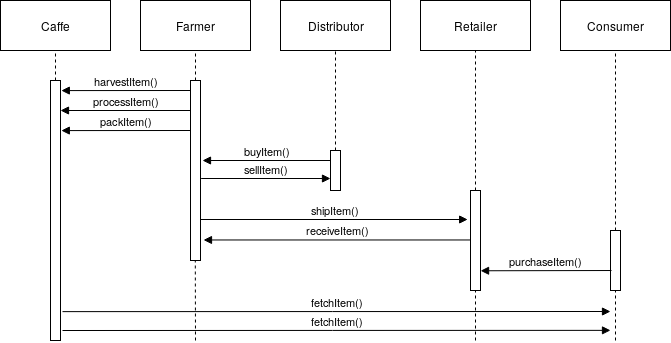

The diagram above was exported from draw.io. Its source (the exported page's mxGraphModel, read from the mxfile embedded in the PNG):
<mxGraphModel dx="686" dy="485" grid="1" gridSize="10" guides="1" tooltips="1" connect="1" arrows="1" fold="1" page="1" pageScale="1" pageWidth="827" pageHeight="1169" math="0" shadow="0">
  <root>
    <mxCell id="0" />
    <mxCell id="1" parent="0" />
    <mxCell id="3t7fZtT42kOdbIvUQC3n-1" value="Caffe" style="html=1;" parent="1" vertex="1">
      <mxGeometry x="40" y="40" width="110" height="50" as="geometry" />
    </mxCell>
    <mxCell id="3t7fZtT42kOdbIvUQC3n-2" value="" style="html=1;points=[];perimeter=orthogonalPerimeter;" parent="1" vertex="1">
      <mxGeometry x="90" y="120" width="10" height="260" as="geometry" />
    </mxCell>
    <mxCell id="3t7fZtT42kOdbIvUQC3n-3" value="" style="endArrow=none;dashed=1;html=1;entryX=0.5;entryY=1;entryDx=0;entryDy=0;" parent="1" target="3t7fZtT42kOdbIvUQC3n-1" edge="1">
      <mxGeometry width="50" height="50" relative="1" as="geometry">
        <mxPoint x="95" y="120" as="sourcePoint" />
        <mxPoint x="400" y="310" as="targetPoint" />
      </mxGeometry>
    </mxCell>
    <mxCell id="3t7fZtT42kOdbIvUQC3n-4" value="Farmer" style="html=1;" parent="1" vertex="1">
      <mxGeometry x="180" y="40" width="110" height="50" as="geometry" />
    </mxCell>
    <mxCell id="3t7fZtT42kOdbIvUQC3n-5" value="" style="html=1;points=[];perimeter=orthogonalPerimeter;" parent="1" vertex="1">
      <mxGeometry x="230" y="120" width="10" height="180" as="geometry" />
    </mxCell>
    <mxCell id="3t7fZtT42kOdbIvUQC3n-6" value="" style="endArrow=none;dashed=1;html=1;entryX=0.5;entryY=1;entryDx=0;entryDy=0;" parent="1" target="3t7fZtT42kOdbIvUQC3n-4" edge="1">
      <mxGeometry width="50" height="50" relative="1" as="geometry">
        <mxPoint x="235" y="120" as="sourcePoint" />
        <mxPoint x="540" y="310" as="targetPoint" />
      </mxGeometry>
    </mxCell>
    <mxCell id="3t7fZtT42kOdbIvUQC3n-8" value="&lt;div&gt;processItem()&lt;/div&gt;" style="html=1;verticalAlign=bottom;endArrow=block;exitX=-0.1;exitY=0.022;exitDx=0;exitDy=0;exitPerimeter=0;" parent="1" target="3t7fZtT42kOdbIvUQC3n-2" edge="1">
      <mxGeometry width="80" relative="1" as="geometry">
        <mxPoint x="230" y="149.99999999999997" as="sourcePoint" />
        <mxPoint x="102.57" y="149.99999999999997" as="targetPoint" />
      </mxGeometry>
    </mxCell>
    <mxCell id="3t7fZtT42kOdbIvUQC3n-9" value="harvestItem()" style="html=1;verticalAlign=bottom;endArrow=block;entryX=1.081;entryY=0.07;entryDx=0;entryDy=0;entryPerimeter=0;exitX=-0.1;exitY=0.022;exitDx=0;exitDy=0;exitPerimeter=0;" parent="1" edge="1">
      <mxGeometry width="80" relative="1" as="geometry">
        <mxPoint x="230" y="129.99999999999994" as="sourcePoint" />
        <mxPoint x="100.80999999999997" y="130.09999999999997" as="targetPoint" />
      </mxGeometry>
    </mxCell>
    <mxCell id="3t7fZtT42kOdbIvUQC3n-10" value="packItem()" style="html=1;verticalAlign=bottom;endArrow=block;entryX=1.081;entryY=0.07;entryDx=0;entryDy=0;entryPerimeter=0;exitX=-0.1;exitY=0.022;exitDx=0;exitDy=0;exitPerimeter=0;" parent="1" edge="1">
      <mxGeometry width="80" relative="1" as="geometry">
        <mxPoint x="230" y="170" as="sourcePoint" />
        <mxPoint x="100.81" y="170.09999999999997" as="targetPoint" />
      </mxGeometry>
    </mxCell>
    <mxCell id="3t7fZtT42kOdbIvUQC3n-11" value="Distributor" style="html=1;" parent="1" vertex="1">
      <mxGeometry x="320" y="40" width="110" height="50" as="geometry" />
    </mxCell>
    <mxCell id="3t7fZtT42kOdbIvUQC3n-12" value="" style="html=1;points=[];perimeter=orthogonalPerimeter;" parent="1" vertex="1">
      <mxGeometry x="370" y="190" width="10" height="40" as="geometry" />
    </mxCell>
    <mxCell id="3t7fZtT42kOdbIvUQC3n-13" value="" style="endArrow=none;dashed=1;html=1;entryX=0.5;entryY=1;entryDx=0;entryDy=0;exitX=0.5;exitY=0;exitDx=0;exitDy=0;exitPerimeter=0;" parent="1" source="3t7fZtT42kOdbIvUQC3n-12" target="3t7fZtT42kOdbIvUQC3n-11" edge="1">
      <mxGeometry width="50" height="50" relative="1" as="geometry">
        <mxPoint x="375" y="120" as="sourcePoint" />
        <mxPoint x="680" y="310" as="targetPoint" />
      </mxGeometry>
    </mxCell>
    <mxCell id="3t7fZtT42kOdbIvUQC3n-14" value="&lt;div&gt;Retailer&lt;/div&gt;" style="html=1;" parent="1" vertex="1">
      <mxGeometry x="460" y="40" width="110" height="50" as="geometry" />
    </mxCell>
    <mxCell id="3t7fZtT42kOdbIvUQC3n-15" value="" style="html=1;points=[];perimeter=orthogonalPerimeter;" parent="1" vertex="1">
      <mxGeometry x="510" y="230" width="10" height="100" as="geometry" />
    </mxCell>
    <mxCell id="3t7fZtT42kOdbIvUQC3n-16" value="" style="endArrow=none;dashed=1;html=1;entryX=0.5;entryY=1;entryDx=0;entryDy=0;" parent="1" source="3t7fZtT42kOdbIvUQC3n-15" target="3t7fZtT42kOdbIvUQC3n-14" edge="1">
      <mxGeometry width="50" height="50" relative="1" as="geometry">
        <mxPoint x="515" y="120" as="sourcePoint" />
        <mxPoint x="820" y="310" as="targetPoint" />
      </mxGeometry>
    </mxCell>
    <mxCell id="3t7fZtT42kOdbIvUQC3n-22" value="Consumer" style="html=1;" parent="1" vertex="1">
      <mxGeometry x="600" y="40" width="110" height="50" as="geometry" />
    </mxCell>
    <mxCell id="3t7fZtT42kOdbIvUQC3n-23" value="" style="html=1;points=[];perimeter=orthogonalPerimeter;" parent="1" vertex="1">
      <mxGeometry x="650" y="270" width="10" height="60" as="geometry" />
    </mxCell>
    <mxCell id="3t7fZtT42kOdbIvUQC3n-24" value="" style="endArrow=none;dashed=1;html=1;entryX=0.5;entryY=1;entryDx=0;entryDy=0;" parent="1" source="3t7fZtT42kOdbIvUQC3n-23" target="3t7fZtT42kOdbIvUQC3n-22" edge="1">
      <mxGeometry width="50" height="50" relative="1" as="geometry">
        <mxPoint x="665" y="260" as="sourcePoint" />
        <mxPoint x="970" y="310" as="targetPoint" />
      </mxGeometry>
    </mxCell>
    <mxCell id="3t7fZtT42kOdbIvUQC3n-26" value="sellItem()" style="html=1;verticalAlign=bottom;endArrow=block;exitX=1.067;exitY=0.5;exitDx=0;exitDy=0;exitPerimeter=0;" parent="1" edge="1">
      <mxGeometry width="80" relative="1" as="geometry">
        <mxPoint x="240.66999999999996" y="218" as="sourcePoint" />
        <mxPoint x="370" y="218" as="targetPoint" />
      </mxGeometry>
    </mxCell>
    <mxCell id="3t7fZtT42kOdbIvUQC3n-27" value="buyItem()" style="html=1;verticalAlign=bottom;endArrow=block;" parent="1" edge="1">
      <mxGeometry width="80" relative="1" as="geometry">
        <mxPoint x="370" y="200" as="sourcePoint" />
        <mxPoint x="242" y="200" as="targetPoint" />
        <Array as="points" />
      </mxGeometry>
    </mxCell>
    <mxCell id="3t7fZtT42kOdbIvUQC3n-37" value="receiveItem()" style="html=1;verticalAlign=bottom;endArrow=block;entryX=1.3;entryY=0.886;entryDx=0;entryDy=0;entryPerimeter=0;" parent="1" source="3t7fZtT42kOdbIvUQC3n-15" edge="1" target="3t7fZtT42kOdbIvUQC3n-5">
      <mxGeometry width="80" relative="1" as="geometry">
        <mxPoint x="490" y="260.18" as="sourcePoint" />
        <mxPoint x="381" y="280" as="targetPoint" />
        <Array as="points" />
      </mxGeometry>
    </mxCell>
    <mxCell id="3t7fZtT42kOdbIvUQC3n-43" value="purchaseItem()" style="html=1;verticalAlign=bottom;endArrow=block;entryX=1.055;entryY=0.77;entryDx=0;entryDy=0;entryPerimeter=0;exitX=0.1;exitY=0.667;exitDx=0;exitDy=0;exitPerimeter=0;" parent="1" source="3t7fZtT42kOdbIvUQC3n-23" edge="1">
      <mxGeometry width="80" relative="1" as="geometry">
        <mxPoint x="629.5199999999999" y="310.18000000000006" as="sourcePoint" />
        <mxPoint x="520.0699999999999" y="310.28" as="targetPoint" />
        <Array as="points" />
      </mxGeometry>
    </mxCell>
    <mxCell id="3t7fZtT42kOdbIvUQC3n-45" value="&lt;div&gt;shipItem()&lt;/div&gt;" style="html=1;verticalAlign=bottom;endArrow=block;entryX=-0.283;entryY=0.29;entryDx=0;entryDy=0;entryPerimeter=0;" parent="1" edge="1" target="3t7fZtT42kOdbIvUQC3n-15">
      <mxGeometry width="80" relative="1" as="geometry">
        <mxPoint x="240" y="259" as="sourcePoint" />
        <mxPoint x="369" y="259" as="targetPoint" />
      </mxGeometry>
    </mxCell>
    <mxCell id="i47oWLbRqcR22ThmAZVq-3" value="" style="endArrow=none;dashed=1;html=1;" edge="1" parent="1" target="3t7fZtT42kOdbIvUQC3n-15">
      <mxGeometry width="50" height="50" relative="1" as="geometry">
        <mxPoint x="515" y="380" as="sourcePoint" />
        <mxPoint x="490" y="330" as="targetPoint" />
      </mxGeometry>
    </mxCell>
    <mxCell id="i47oWLbRqcR22ThmAZVq-4" value="" style="endArrow=none;dashed=1;html=1;" edge="1" parent="1" target="3t7fZtT42kOdbIvUQC3n-23">
      <mxGeometry width="50" height="50" relative="1" as="geometry">
        <mxPoint x="655" y="380" as="sourcePoint" />
        <mxPoint x="410" y="260" as="targetPoint" />
      </mxGeometry>
    </mxCell>
    <mxCell id="i47oWLbRqcR22ThmAZVq-5" value="" style="endArrow=none;dashed=1;html=1;" edge="1" parent="1">
      <mxGeometry width="50" height="50" relative="1" as="geometry">
        <mxPoint x="235" y="380" as="sourcePoint" />
        <mxPoint x="234.8" y="300" as="targetPoint" />
      </mxGeometry>
    </mxCell>
    <mxCell id="i47oWLbRqcR22ThmAZVq-7" value="fetchItem()" style="html=1;verticalAlign=bottom;endArrow=block;exitX=1.2;exitY=0.889;exitDx=0;exitDy=0;exitPerimeter=0;" edge="1" parent="1" source="3t7fZtT42kOdbIvUQC3n-2">
      <mxGeometry width="80" relative="1" as="geometry">
        <mxPoint x="105" y="351" as="sourcePoint" />
        <mxPoint x="650" y="351" as="targetPoint" />
      </mxGeometry>
    </mxCell>
    <mxCell id="i47oWLbRqcR22ThmAZVq-8" value="fetchItem()" style="html=1;verticalAlign=bottom;endArrow=block;exitX=1.2;exitY=0.889;exitDx=0;exitDy=0;exitPerimeter=0;" edge="1" parent="1">
      <mxGeometry width="80" relative="1" as="geometry">
        <mxPoint x="102" y="370" as="sourcePoint" />
        <mxPoint x="649.9999999999999" y="369.8599999999999" as="targetPoint" />
      </mxGeometry>
    </mxCell>
  </root>
</mxGraphModel>